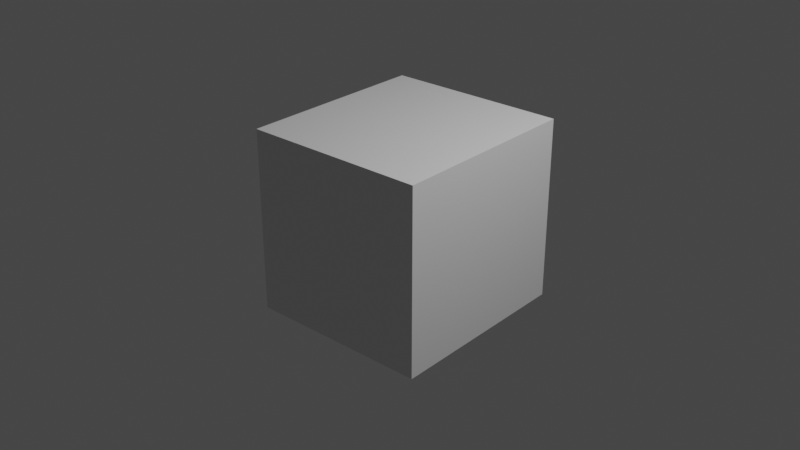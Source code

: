 # Source: zad1.blend  (saved by Blender 2.92.15; exported with 4.5.12 LTS)
import bpy
from mathutils import Matrix  # noqa: F401  (used for matrix-valued properties, if any)

bpy.ops.wm.read_factory_settings(use_empty=True)
scene = bpy.context.scene
scene.name = 'Scene'

# ---- collections
col_collection = bpy.data.collections.new('Collection'); scene.collection.children.link(col_collection)

# ---- materials (node trees are filled in below, after node groups)
mat_material = bpy.data.materials.new('Material')
mat_material.alpha_threshold = 0.0
mat_material.use_transparent_shadow = False
mat_material.line_color = (0.0, 0.0, 0.0, 1.0)

# ---- material node trees
mat_material.use_nodes = True; mat_material.node_tree.nodes.clear()
_N = mat_material.node_tree.nodes; _L = mat_material.node_tree.links
n0 = _N.new('ShaderNodeOutputMaterial'); n0.name = 'Material Output'; n0.location = (300, 300)
n1 = _N.new('ShaderNodeBsdfPrincipled'); n1.name = 'Principled BSDF'; n1.location = (10, 300)
n1.distribution = 'GGX'
n1.subsurface_method = 'BURLEY'
n1.inputs[2].default_value = 0.4
n1.inputs[3].default_value = 1.45
n1.inputs[27].default_value = (0.0, 0.0, 0.0, 1.0)
n1.inputs[28].default_value = 1.0
_L.new(n1.outputs[0], n0.inputs[0])
n0.is_active_output = True

# ---- world
world_world = bpy.data.worlds.new('World'); scene.world = world_world
world_world.use_nodes = True; world_world.node_tree.nodes.clear()
_N = world_world.node_tree.nodes; _L = world_world.node_tree.links
n0 = _N.new('ShaderNodeOutputWorld'); n0.name = 'World Output'; n0.location = (300, 300)
n1 = _N.new('ShaderNodeBackground'); n1.name = 'Background'; n1.location = (10, 300)
n1.inputs[0].default_value = (0.05088, 0.05088, 0.05088, 1.0)
_L.new(n1.outputs[0], n0.inputs[0])
n0.is_active_output = True
world_world.color = (0.05088, 0.05088, 0.05088)
world_world.use_sun_shadow = False
world_world.sun_shadow_jitter_overblur = 0.0

# ---- cameras
cam_camera = bpy.data.cameras.new('Camera')
cam_camera.clip_end = 100.0
cam_camera.ortho_scale = 7.314

# ---- lights
light_light = bpy.data.lights.new('Light', 'POINT')
light_light.transmission_factor = 0.0
light_light.energy = 1000.0
light_light.shadow_soft_size = 0.1
light_light.shadow_maximum_resolution = 0.006
light_light.use_absolute_resolution = True

# ---- meshes
me_cube = bpy.data.meshes.new('Cube')
me_cube.from_pydata([(1.0, 1.0, 1.0), (1.0, 1.0, -1.0), (1.0, -1.0, 1.0), (1.0, -1.0, -1.0), (-1.0, 1.0, 1.0), (-1.0, 1.0, -1.0), (-1.0, -1.0, 1.0), (-1.0, -1.0, -1.0)], [], [(0, 4, 6, 2), (3, 2, 6, 7), (7, 6, 4, 5), (5, 1, 3, 7), (1, 0, 2, 3), (5, 4, 0, 1)])
_uv = me_cube.uv_layers.new(name='UVMap')
_uv.uv.foreach_set('vector', [0.625, 0.5, 0.875, 0.5, 0.875, 0.75, 0.625, 0.75, 0.375, 0.75, 0.625, 0.75, 0.625, 1.0, 0.375, 1.0, 0.375, 0.0, 0.625, 0.0, 0.625, 0.25, 0.375, 0.25, 0.125, 0.5, 0.375, 0.5, 0.375, 0.75, 0.125, 0.75, 0.375, 0.5, 0.625, 0.5, 0.625, 0.75, 0.375, 0.75, 0.375, 0.25, 0.625, 0.25, 0.625, 0.5, 0.375, 0.5])
me_cube.materials.append(mat_material)
me_cube.use_remesh_preserve_volume = False
me_cube.use_remesh_preserve_attributes = False
me_cube.use_mirror_vertex_groups = False
me_cube.update()

# ---- objects
ob_cube = bpy.data.objects.new('Cube', me_cube)
ob_light = bpy.data.objects.new('Light', light_light)
ob_camera = bpy.data.objects.new('Camera', cam_camera)

# ---- transforms, parenting, visibility, modifiers, constraints
ob_cube.location = (0.0, 0.1017, 0.0)
ob_cube.rotation_euler = (0.0, 0.0, 0.0911)
ob_cube.scale = (1.0, 1.065, 1.0)
ob_cube.lock_rotations_4d = False
ob_cube.empty_display_type = 'ARROWS'
ob_cube.lineart.crease_threshold = 0.0
ob_light.location = (4.076, 1.005, 5.904)
ob_light.rotation_euler = (0.6503, 0.05522, 1.866)
ob_light.lock_rotations_4d = False
ob_light.empty_display_type = 'ARROWS'
ob_light.color = (0.0, 0.0, 0.0, 0.0)
ob_light.lineart.crease_threshold = 0.0
ob_camera.location = (7.359, -6.926, 4.958)
ob_camera.rotation_euler = (1.109, 0.0, 0.8149)
ob_camera.lock_rotations_4d = False
ob_camera.empty_display_type = 'ARROWS'
ob_camera.color = (0.0, 0.0, 0.0, 0.0)
ob_camera.display_type = 'WIRE'
ob_camera.lineart.crease_threshold = 0.0

# ---- collection membership
col_collection.objects.link(ob_cube)
col_collection.objects.link(ob_light)
col_collection.objects.link(ob_camera)

# ---- scene / render settings (as saved in the file)
scene.camera = ob_camera
scene.frame_start = 1; scene.frame_end = 200; scene.frame_set(195)
scene.render.engine = 'BLENDER_EEVEE_NEXT'
scene.cycles.use_denoising = False
scene.cycles.samples = 128
scene.cycles.sampling_pattern = 'TABULATED_SOBOL'
scene.cycles.use_adaptive_sampling = False
scene.cycles.use_light_tree = False
scene.view_settings.view_transform = 'Filmic'
bpy.context.view_layer.update()
